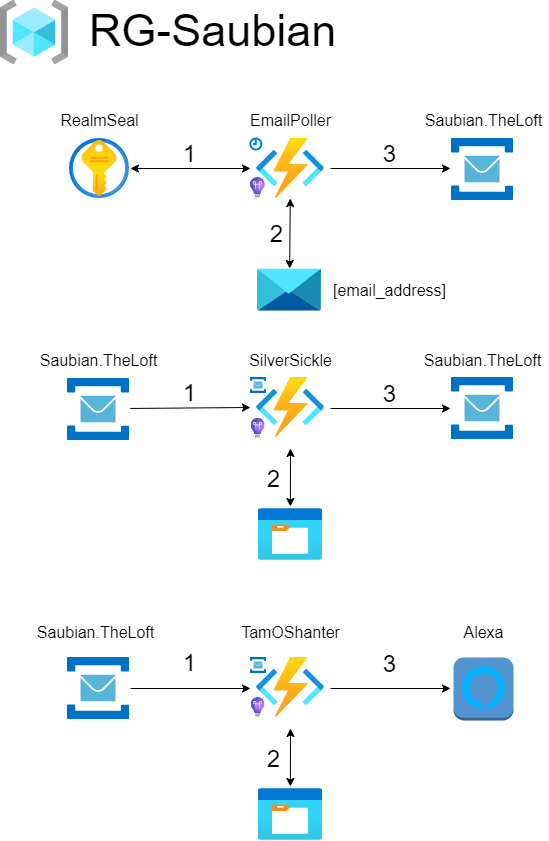

The diagram above was exported from draw.io. Its source (the exported page's mxGraphModel, read from the mxfile embedded in the PNG):
<mxGraphModel dx="758" dy="955" grid="1" gridSize="10" guides="1" tooltips="1" connect="1" arrows="1" fold="1" page="1" pageScale="1" pageWidth="600" pageHeight="900" math="0" shadow="0">
  <root>
    <mxCell id="0" />
    <mxCell id="1" parent="0" />
    <mxCell id="2" value="" style="aspect=fixed;html=1;points=[];align=center;image;fontSize=12;image=img/lib/azure2/compute/Function_Apps.svg;" parent="1" vertex="1">
      <mxGeometry x="266" y="148" width="68" height="60" as="geometry" />
    </mxCell>
    <mxCell id="3" value="" style="aspect=fixed;html=1;points=[];align=center;image;fontSize=12;image=img/lib/azure2/compute/Function_Apps.svg;" parent="1" vertex="1">
      <mxGeometry x="266" y="387" width="68" height="60" as="geometry" />
    </mxCell>
    <mxCell id="5" value="" style="aspect=fixed;html=1;points=[];align=center;image;fontSize=12;image=img/lib/azure2/security/Key_Vaults.svg;" parent="1" vertex="1">
      <mxGeometry x="79" y="148" width="60" height="60" as="geometry" />
    </mxCell>
    <mxCell id="8" value="" style="aspect=fixed;html=1;points=[];align=center;image;fontSize=12;image=img/lib/azure2/general/Storage_Container.svg;" parent="1" vertex="1">
      <mxGeometry x="268" y="518" width="64" height="52" as="geometry" />
    </mxCell>
    <mxCell id="9" value="" style="aspect=fixed;html=1;points=[];align=center;image;fontSize=12;image=img/lib/azure2/storage/Data_Share_Invitations.svg;" parent="1" vertex="1">
      <mxGeometry x="267" y="278" width="64" height="43" as="geometry" />
    </mxCell>
    <mxCell id="10" value="" style="endArrow=classic;startArrow=classic;html=1;" parent="1" edge="1">
      <mxGeometry width="50" height="50" relative="1" as="geometry">
        <mxPoint x="140" y="178" as="sourcePoint" />
        <mxPoint x="260" y="178" as="targetPoint" />
      </mxGeometry>
    </mxCell>
    <mxCell id="11" value="1" style="text;html=1;resizable=0;autosize=1;align=center;verticalAlign=middle;points=[];fillColor=none;strokeColor=none;rounded=0;fontSize=24;" parent="1" vertex="1">
      <mxGeometry x="184" y="148" width="30" height="30" as="geometry" />
    </mxCell>
    <mxCell id="12" value="EmailPoller" style="text;html=1;resizable=0;autosize=1;align=center;verticalAlign=middle;points=[];fillColor=none;strokeColor=none;rounded=0;fontSize=16;" parent="1" vertex="1">
      <mxGeometry x="250" y="120" width="100" height="20" as="geometry" />
    </mxCell>
    <mxCell id="13" value="" style="endArrow=classic;startArrow=classic;html=1;fontSize=16;" parent="1" source="2" target="9" edge="1">
      <mxGeometry width="50" height="50" relative="1" as="geometry">
        <mxPoint x="364" y="503" as="sourcePoint" />
        <mxPoint x="360" y="238" as="targetPoint" />
      </mxGeometry>
    </mxCell>
    <mxCell id="14" value="2" style="text;html=1;resizable=0;autosize=1;align=center;verticalAlign=middle;points=[];fillColor=none;strokeColor=none;rounded=0;fontSize=24;" parent="1" vertex="1">
      <mxGeometry x="270.81" y="228" width="30" height="30" as="geometry" />
    </mxCell>
    <mxCell id="15" value="" style="endArrow=classic;html=1;fontSize=16;" parent="1" edge="1">
      <mxGeometry width="50" height="50" relative="1" as="geometry">
        <mxPoint x="340" y="178" as="sourcePoint" />
        <mxPoint x="460" y="178" as="targetPoint" />
      </mxGeometry>
    </mxCell>
    <mxCell id="17" value="" style="aspect=fixed;html=1;points=[];align=center;image;fontSize=12;image=img/lib/mscae/Service_Bus.svg;" parent="1" vertex="1">
      <mxGeometry x="461" y="148" width="62" height="62" as="geometry" />
    </mxCell>
    <mxCell id="18" value="" style="aspect=fixed;html=1;points=[];align=center;image;fontSize=12;image=img/lib/azure2/general/Resource_Groups.svg;" parent="1" vertex="1">
      <mxGeometry x="10" y="10" width="68" height="64" as="geometry" />
    </mxCell>
    <mxCell id="19" value="RG-Saubian" style="text;html=1;resizable=0;autosize=1;align=center;verticalAlign=middle;points=[];fillColor=none;strokeColor=none;rounded=0;fontSize=45;" parent="1" vertex="1">
      <mxGeometry x="92" y="10" width="260" height="60" as="geometry" />
    </mxCell>
    <mxCell id="20" value="" style="html=1;verticalLabelPosition=bottom;align=center;labelBackgroundColor=#ffffff;verticalAlign=top;strokeWidth=2;strokeColor=#0080F0;shadow=0;dashed=0;shape=mxgraph.ios7.icons.clock;fontSize=45;" parent="1" vertex="1">
      <mxGeometry x="259.81" y="148" width="11" height="11" as="geometry" />
    </mxCell>
    <mxCell id="21" value="3" style="text;html=1;resizable=0;autosize=1;align=center;verticalAlign=middle;points=[];fillColor=none;strokeColor=none;rounded=0;fontSize=24;" parent="1" vertex="1">
      <mxGeometry x="384" y="148" width="30" height="30" as="geometry" />
    </mxCell>
    <mxCell id="22" value="RealmSeal" style="text;html=1;resizable=0;autosize=1;align=center;verticalAlign=middle;points=[];fillColor=none;strokeColor=none;rounded=0;fontSize=16;" parent="1" vertex="1">
      <mxGeometry x="64" y="120" width="90" height="20" as="geometry" />
    </mxCell>
    <mxCell id="23" value="Saubian.TheLoft" style="text;html=1;resizable=0;autosize=1;align=center;verticalAlign=middle;points=[];fillColor=none;strokeColor=none;rounded=0;fontSize=16;" parent="1" vertex="1">
      <mxGeometry x="428" y="120" width="130" height="20" as="geometry" />
    </mxCell>
    <mxCell id="24" value="[email_address]" style="text;html=1;resizable=0;autosize=1;align=center;verticalAlign=middle;points=[];fillColor=none;strokeColor=none;rounded=0;fontSize=16;" parent="1" vertex="1">
      <mxGeometry x="334" y="289.5" width="130" height="20" as="geometry" />
    </mxCell>
    <mxCell id="25" value="SilverSickle" style="text;html=1;resizable=0;autosize=1;align=center;verticalAlign=middle;points=[];fillColor=none;strokeColor=none;rounded=0;fontSize=16;" parent="1" vertex="1">
      <mxGeometry x="250" y="360" width="100" height="20" as="geometry" />
    </mxCell>
    <mxCell id="26" value="" style="aspect=fixed;html=1;points=[];align=center;image;fontSize=12;image=img/lib/mscae/Service_Bus.svg;" parent="1" vertex="1">
      <mxGeometry x="260" y="387" width="16" height="16" as="geometry" />
    </mxCell>
    <mxCell id="27" value="" style="aspect=fixed;html=1;points=[];align=center;image;fontSize=12;image=img/lib/mscae/Service_Bus.svg;" parent="1" vertex="1">
      <mxGeometry x="77" y="388" width="62" height="62" as="geometry" />
    </mxCell>
    <mxCell id="28" value="" style="endArrow=classic;html=1;fontSize=16;exitX=1.013;exitY=0.483;exitDx=0;exitDy=0;exitPerimeter=0;" parent="1" source="27" edge="1">
      <mxGeometry width="50" height="50" relative="1" as="geometry">
        <mxPoint x="200" y="438" as="sourcePoint" />
        <mxPoint x="260" y="417" as="targetPoint" />
      </mxGeometry>
    </mxCell>
    <mxCell id="29" value="Saubian.TheLoft" style="text;html=1;resizable=0;autosize=1;align=center;verticalAlign=middle;points=[];fillColor=none;strokeColor=none;rounded=0;fontSize=16;" parent="1" vertex="1">
      <mxGeometry x="43" y="360" width="130" height="20" as="geometry" />
    </mxCell>
    <mxCell id="30" value="" style="aspect=fixed;html=1;points=[];align=center;image;fontSize=12;image=img/lib/mscae/Service_Bus.svg;" parent="1" vertex="1">
      <mxGeometry x="461" y="387" width="62" height="62" as="geometry" />
    </mxCell>
    <mxCell id="31" value="Saubian.TheLoft" style="text;html=1;resizable=0;autosize=1;align=center;verticalAlign=middle;points=[];fillColor=none;strokeColor=none;rounded=0;fontSize=16;" parent="1" vertex="1">
      <mxGeometry x="427" y="360" width="130" height="20" as="geometry" />
    </mxCell>
    <mxCell id="32" value="" style="endArrow=classic;html=1;fontSize=16;" parent="1" edge="1">
      <mxGeometry width="50" height="50" relative="1" as="geometry">
        <mxPoint x="340" y="418" as="sourcePoint" />
        <mxPoint x="460" y="418" as="targetPoint" />
      </mxGeometry>
    </mxCell>
    <mxCell id="33" value="1" style="text;html=1;resizable=0;autosize=1;align=center;verticalAlign=middle;points=[];fillColor=none;strokeColor=none;rounded=0;fontSize=24;" parent="1" vertex="1">
      <mxGeometry x="184" y="387" width="30" height="30" as="geometry" />
    </mxCell>
    <mxCell id="34" value="3" style="text;html=1;resizable=0;autosize=1;align=center;verticalAlign=middle;points=[];fillColor=none;strokeColor=none;rounded=0;fontSize=24;" parent="1" vertex="1">
      <mxGeometry x="384" y="388" width="30" height="30" as="geometry" />
    </mxCell>
    <mxCell id="35" value="" style="endArrow=classic;startArrow=classic;html=1;fontSize=16;entryX=0.498;entryY=-0.039;entryDx=0;entryDy=0;entryPerimeter=0;" parent="1" target="8" edge="1">
      <mxGeometry width="50" height="50" relative="1" as="geometry">
        <mxPoint x="300" y="458" as="sourcePoint" />
        <mxPoint x="307.66" y="543.12" as="targetPoint" />
      </mxGeometry>
    </mxCell>
    <mxCell id="36" value="2" style="text;html=1;resizable=0;autosize=1;align=center;verticalAlign=middle;points=[];fillColor=none;strokeColor=none;rounded=0;fontSize=24;" parent="1" vertex="1">
      <mxGeometry x="268" y="473" width="30" height="30" as="geometry" />
    </mxCell>
    <mxCell id="37" value="" style="aspect=fixed;html=1;points=[];align=center;image;fontSize=12;image=img/lib/azure2/compute/Function_Apps.svg;" parent="1" vertex="1">
      <mxGeometry x="266" y="667" width="68" height="60" as="geometry" />
    </mxCell>
    <mxCell id="38" value="" style="aspect=fixed;html=1;points=[];align=center;image;fontSize=12;image=img/lib/azure2/general/Storage_Container.svg;" parent="1" vertex="1">
      <mxGeometry x="268" y="798" width="64" height="52" as="geometry" />
    </mxCell>
    <mxCell id="39" value="TamOShanter" style="text;html=1;resizable=0;autosize=1;align=center;verticalAlign=middle;points=[];fillColor=none;strokeColor=none;rounded=0;fontSize=16;" parent="1" vertex="1">
      <mxGeometry x="245" y="632" width="110" height="20" as="geometry" />
    </mxCell>
    <mxCell id="40" value="" style="aspect=fixed;html=1;points=[];align=center;image;fontSize=12;image=img/lib/mscae/Service_Bus.svg;" parent="1" vertex="1">
      <mxGeometry x="260" y="667" width="16" height="16" as="geometry" />
    </mxCell>
    <mxCell id="41" value="" style="aspect=fixed;html=1;points=[];align=center;image;fontSize=12;image=img/lib/mscae/Service_Bus.svg;" parent="1" vertex="1">
      <mxGeometry x="77" y="667" width="62" height="62" as="geometry" />
    </mxCell>
    <mxCell id="42" value="" style="endArrow=classic;html=1;fontSize=16;" parent="1" edge="1">
      <mxGeometry width="50" height="50" relative="1" as="geometry">
        <mxPoint x="140" y="698" as="sourcePoint" />
        <mxPoint x="260" y="698" as="targetPoint" />
      </mxGeometry>
    </mxCell>
    <mxCell id="43" value="Saubian.TheLoft" style="text;html=1;resizable=0;autosize=1;align=center;verticalAlign=middle;points=[];fillColor=none;strokeColor=none;rounded=0;fontSize=16;" parent="1" vertex="1">
      <mxGeometry x="40" y="632" width="130" height="20" as="geometry" />
    </mxCell>
    <mxCell id="45" value="Alexa" style="text;html=1;resizable=0;autosize=1;align=center;verticalAlign=middle;points=[];fillColor=none;strokeColor=none;rounded=0;fontSize=16;" parent="1" vertex="1">
      <mxGeometry x="463" y="632" width="60" height="20" as="geometry" />
    </mxCell>
    <mxCell id="46" value="" style="endArrow=classic;html=1;fontSize=16;" parent="1" edge="1">
      <mxGeometry width="50" height="50" relative="1" as="geometry">
        <mxPoint x="340" y="698" as="sourcePoint" />
        <mxPoint x="460" y="698" as="targetPoint" />
      </mxGeometry>
    </mxCell>
    <mxCell id="47" value="1" style="text;html=1;resizable=0;autosize=1;align=center;verticalAlign=middle;points=[];fillColor=none;strokeColor=none;rounded=0;fontSize=24;" parent="1" vertex="1">
      <mxGeometry x="184" y="657" width="30" height="30" as="geometry" />
    </mxCell>
    <mxCell id="48" value="3" style="text;html=1;resizable=0;autosize=1;align=center;verticalAlign=middle;points=[];fillColor=none;strokeColor=none;rounded=0;fontSize=24;" parent="1" vertex="1">
      <mxGeometry x="384" y="658" width="30" height="30" as="geometry" />
    </mxCell>
    <mxCell id="49" value="" style="endArrow=classic;startArrow=classic;html=1;fontSize=16;entryX=0.498;entryY=-0.039;entryDx=0;entryDy=0;entryPerimeter=0;" parent="1" target="38" edge="1">
      <mxGeometry width="50" height="50" relative="1" as="geometry">
        <mxPoint x="300" y="738" as="sourcePoint" />
        <mxPoint x="299.66" y="817.12" as="targetPoint" />
      </mxGeometry>
    </mxCell>
    <mxCell id="50" value="2" style="text;html=1;resizable=0;autosize=1;align=center;verticalAlign=middle;points=[];fillColor=none;strokeColor=none;rounded=0;fontSize=24;" parent="1" vertex="1">
      <mxGeometry x="268" y="753" width="30" height="30" as="geometry" />
    </mxCell>
    <mxCell id="51" value="" style="aspect=fixed;html=1;points=[];align=center;image;fontSize=12;image=img/lib/azure2/devops/Application_Insights.svg;" parent="1" vertex="1">
      <mxGeometry x="259.81" y="187" width="14.67" height="21" as="geometry" />
    </mxCell>
    <mxCell id="66" value="" style="aspect=fixed;html=1;points=[];align=center;image;fontSize=12;image=img/lib/azure2/devops/Application_Insights.svg;" parent="1" vertex="1">
      <mxGeometry x="260.51" y="428" width="13.97" height="20" as="geometry" />
    </mxCell>
    <mxCell id="67" value="" style="aspect=fixed;html=1;points=[];align=center;image;fontSize=12;image=img/lib/azure2/devops/Application_Insights.svg;" parent="1" vertex="1">
      <mxGeometry x="260.51" y="707" width="13.97" height="20" as="geometry" />
    </mxCell>
    <mxCell id="68" value="" style="outlineConnect=0;dashed=0;verticalLabelPosition=bottom;verticalAlign=top;align=center;html=1;shape=mxgraph.aws3.alexa_voice_service;fillColor=#5294CF;gradientColor=none;fontSize=45;" parent="1" vertex="1">
      <mxGeometry x="463" y="667" width="60" height="63" as="geometry" />
    </mxCell>
    <mxCell id="70" value="" style="aspect=fixed;html=1;points=[];align=center;image;fontSize=12;image=img/lib/azure2/devops/Application_Insights.svg;" parent="1" vertex="1">
      <mxGeometry x="260.51" y="428" width="13.97" height="20" as="geometry" />
    </mxCell>
  </root>
</mxGraphModel>